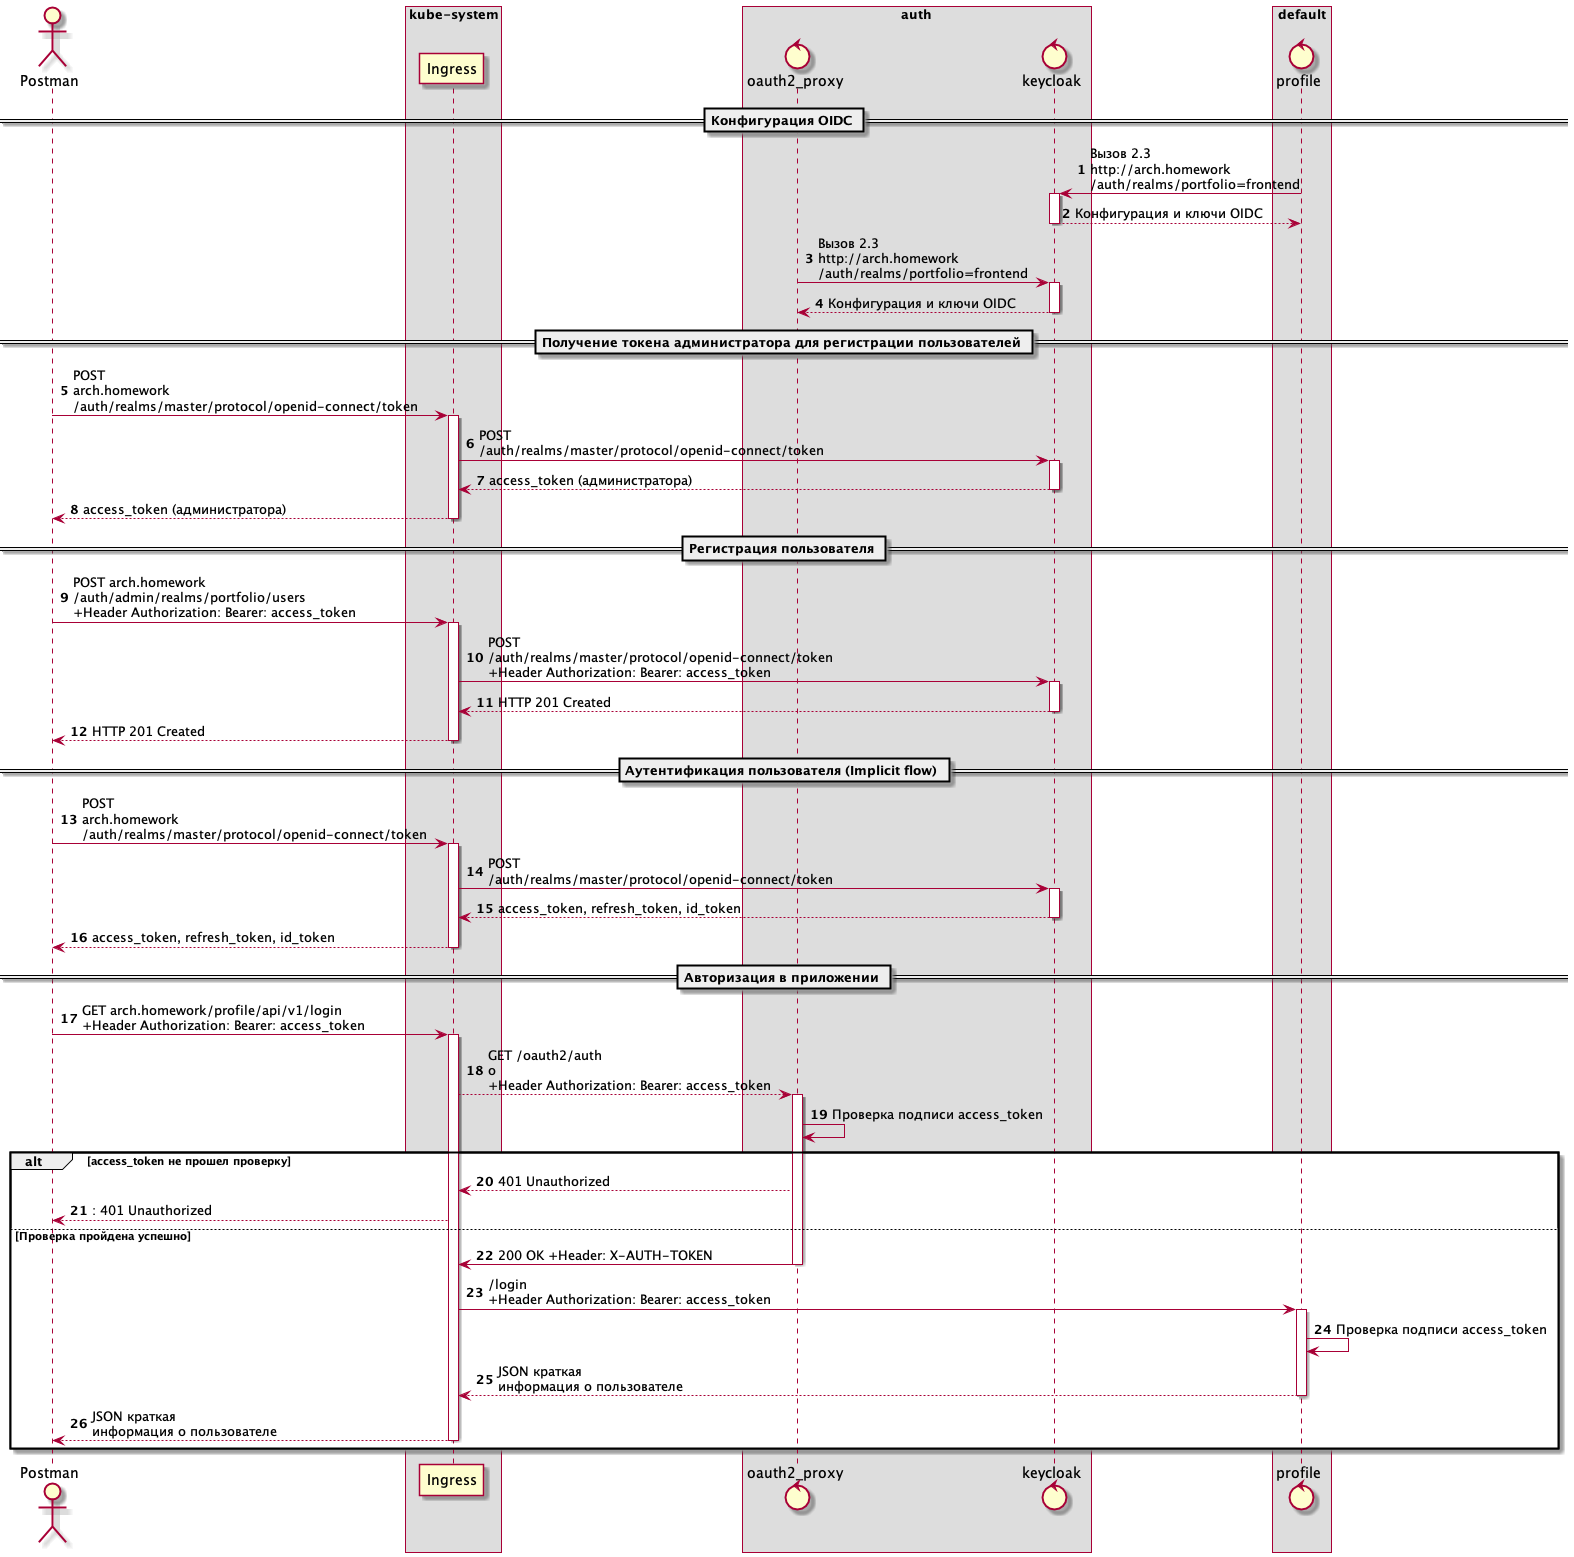

The diagram above was rendered by PlantUML. Its source (embedded in the PNG):
@startuml
autonumber
Actor Postman
box kube-system
participant Ingress
end box

box auth
control oauth2_proxy as oauth2
control keycloak as OIDC
end box

box default
control profile
end box
== Конфигурация OIDC == 
profile->OIDC: Вызов 2.3\nhttp://arch.homework\n/auth/realms/portfolio=frontend
activate OIDC
OIDC-->profile: Конфигурация и ключи OIDC
deactivate OIDC
oauth2->OIDC: Вызов 2.3\nhttp://arch.homework\n/auth/realms/portfolio=frontend
activate OIDC
OIDC-->oauth2: Конфигурация и ключи OIDC
deactivate OIDC

== Получение токена администратора для регистрации пользователей ==

Postman->Ingress: POST\narch.homework\n/auth/realms/master/protocol/openid-connect/token
activate Ingress
    Ingress->OIDC: POST\n/auth/realms/master/protocol/openid-connect/token
    activate OIDC 
    OIDC-->Ingress:access_token (администратора)
    deactivate OIDC
Ingress-->Postman: access_token (администратора)
deactivate Ingress

== Регистрация пользователя ==

Postman->Ingress: POST arch.homework\n/auth/admin/realms/portfolio/users\n+Header Authorization: Bearer: access_token
activate Ingress
    Ingress->OIDC: POST\n/auth/realms/master/protocol/openid-connect/token\n+Header Authorization: Bearer: access_token
    activate OIDC 
    OIDC-->Ingress: HTTP 201 Created
    deactivate OIDC
Ingress-->Postman:  HTTP 201 Created
deactivate Ingress

== Аутентификация пользователя (Implicit flow) ==

Postman->Ingress: POST\narch.homework\n/auth/realms/master/protocol/openid-connect/token
activate Ingress
    Ingress->OIDC: POST\n/auth/realms/master/protocol/openid-connect/token
    activate OIDC 
    OIDC-->Ingress:access_token, refresh_token, id_token
    deactivate OIDC
Ingress-->Postman: access_token, refresh_token, id_token
deactivate Ingress

== Авторизация в приложении ==

Postman->Ingress: GET arch.homework/profile/api/v1/login\n+Header Authorization: Bearer: access_token
activate Ingress
    Ingress-->oauth2: GET /oauth2/auth\no\n+Header Authorization: Bearer: access_token
    activate oauth2
    oauth2->oauth2:  Проверка подписи access_token
alt access_token не прошел проверку
    oauth2-->Ingress: 401 Unauthorized
    Ingress-->Postman: : 401 Unauthorized
else Проверка пройдена успешно
    oauth2->Ingress: 200 OK +Header: X-AUTH-TOKEN    
    deactivate oauth2
    Ingress->profile: /login\n+Header Authorization: Bearer: access_token
    activate profile
    profile->profile:  Проверка подписи access_token    
    profile-->Ingress: JSON краткая\nинформация о пользователе
    deactivate profile
Ingress-->Postman: JSON краткая\nинформация о пользователе
deactivate Ingress
end

@enduml